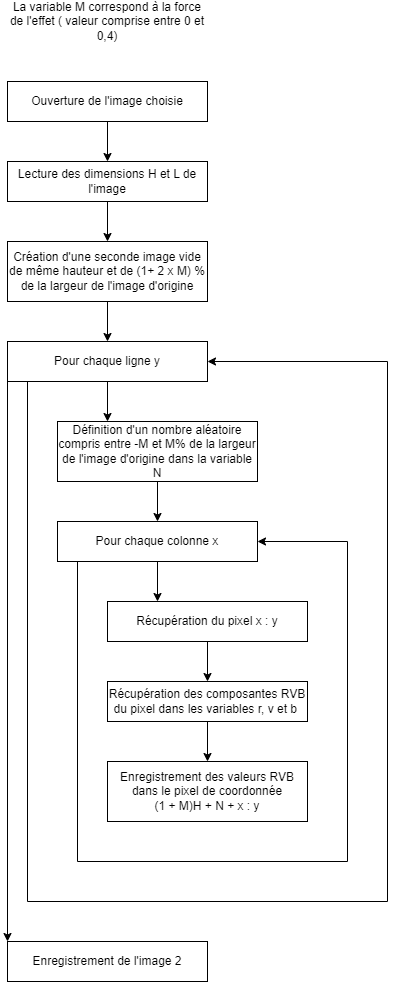

The diagram above was exported from draw.io. Its source (the exported page's mxGraphModel, read from the mxfile embedded in the PNG):
<mxGraphModel dx="548" dy="1710" grid="1" gridSize="10" guides="1" tooltips="1" connect="1" arrows="1" fold="1" page="1" pageScale="1" pageWidth="827" pageHeight="1169" math="0" shadow="0">
  <root>
    <mxCell id="0" />
    <mxCell id="1" parent="0" />
    <mxCell id="NSZZyUumAfaSoyWjECCj-2" value="Ouverture de l'image choisie" style="rounded=0;whiteSpace=wrap;html=1;" parent="1" vertex="1">
      <mxGeometry x="40" y="80" width="200" height="40" as="geometry" />
    </mxCell>
    <mxCell id="NSZZyUumAfaSoyWjECCj-3" value="Lecture des dimensions H et L de l'image" style="rounded=0;whiteSpace=wrap;html=1;" parent="1" vertex="1">
      <mxGeometry x="40" y="160" width="200" height="40" as="geometry" />
    </mxCell>
    <mxCell id="NSZZyUumAfaSoyWjECCj-4" value="" style="endArrow=classic;html=1;rounded=0;entryX=0.5;entryY=0;entryDx=0;entryDy=0;exitX=0.5;exitY=1;exitDx=0;exitDy=0;" parent="1" source="NSZZyUumAfaSoyWjECCj-2" target="NSZZyUumAfaSoyWjECCj-3" edge="1">
      <mxGeometry width="50" height="50" relative="1" as="geometry">
        <mxPoint x="139.5" y="130" as="sourcePoint" />
        <mxPoint x="139.5" y="160" as="targetPoint" />
      </mxGeometry>
    </mxCell>
    <mxCell id="NSZZyUumAfaSoyWjECCj-5" value="Création d'une seconde image vide de même hauteur et de (1+ 2 x M) % de la largeur de l'image d'origine" style="rounded=0;whiteSpace=wrap;html=1;" parent="1" vertex="1">
      <mxGeometry x="40" y="240" width="200" height="60" as="geometry" />
    </mxCell>
    <mxCell id="NSZZyUumAfaSoyWjECCj-6" value="" style="endArrow=classic;html=1;rounded=0;exitX=0.5;exitY=1;exitDx=0;exitDy=0;entryX=0.5;entryY=0;entryDx=0;entryDy=0;" parent="1" source="NSZZyUumAfaSoyWjECCj-3" target="NSZZyUumAfaSoyWjECCj-5" edge="1">
      <mxGeometry width="50" height="50" relative="1" as="geometry">
        <mxPoint x="390" y="330" as="sourcePoint" />
        <mxPoint x="440" y="280" as="targetPoint" />
      </mxGeometry>
    </mxCell>
    <mxCell id="NSZZyUumAfaSoyWjECCj-7" value="Pour chaque ligne y" style="rounded=0;whiteSpace=wrap;html=1;" parent="1" vertex="1">
      <mxGeometry x="40" y="340" width="200" height="40" as="geometry" />
    </mxCell>
    <mxCell id="NSZZyUumAfaSoyWjECCj-8" value="" style="endArrow=classic;html=1;rounded=0;exitX=0.5;exitY=1;exitDx=0;exitDy=0;entryX=0.5;entryY=0;entryDx=0;entryDy=0;" parent="1" source="NSZZyUumAfaSoyWjECCj-5" target="NSZZyUumAfaSoyWjECCj-7" edge="1">
      <mxGeometry width="50" height="50" relative="1" as="geometry">
        <mxPoint x="390" y="330" as="sourcePoint" />
        <mxPoint x="440" y="280" as="targetPoint" />
      </mxGeometry>
    </mxCell>
    <mxCell id="NSZZyUumAfaSoyWjECCj-9" value="Définition d'un nombre aléatoire compris entre -M et M% de la largeur de l'image d'origine dans la variable N" style="rounded=0;whiteSpace=wrap;html=1;" parent="1" vertex="1">
      <mxGeometry x="90" y="420" width="200" height="60" as="geometry" />
    </mxCell>
    <mxCell id="NSZZyUumAfaSoyWjECCj-10" value="" style="endArrow=classic;html=1;rounded=0;exitX=0.5;exitY=1;exitDx=0;exitDy=0;entryX=0.25;entryY=0;entryDx=0;entryDy=0;" parent="1" source="NSZZyUumAfaSoyWjECCj-7" target="NSZZyUumAfaSoyWjECCj-9" edge="1">
      <mxGeometry width="50" height="50" relative="1" as="geometry">
        <mxPoint x="390" y="330" as="sourcePoint" />
        <mxPoint x="440" y="280" as="targetPoint" />
      </mxGeometry>
    </mxCell>
    <mxCell id="NSZZyUumAfaSoyWjECCj-11" value="Pour chaque colonne x" style="rounded=0;whiteSpace=wrap;html=1;" parent="1" vertex="1">
      <mxGeometry x="90" y="520" width="200" height="40" as="geometry" />
    </mxCell>
    <mxCell id="NSZZyUumAfaSoyWjECCj-12" value="" style="endArrow=classic;html=1;rounded=0;exitX=0.5;exitY=1;exitDx=0;exitDy=0;entryX=0.5;entryY=0;entryDx=0;entryDy=0;" parent="1" source="NSZZyUumAfaSoyWjECCj-9" target="NSZZyUumAfaSoyWjECCj-11" edge="1">
      <mxGeometry width="50" height="50" relative="1" as="geometry">
        <mxPoint x="390" y="430" as="sourcePoint" />
        <mxPoint x="440" y="380" as="targetPoint" />
      </mxGeometry>
    </mxCell>
    <mxCell id="NSZZyUumAfaSoyWjECCj-19" style="edgeStyle=orthogonalEdgeStyle;rounded=0;orthogonalLoop=1;jettySize=auto;html=1;exitX=0.5;exitY=1;exitDx=0;exitDy=0;entryX=0.5;entryY=0;entryDx=0;entryDy=0;" parent="1" source="NSZZyUumAfaSoyWjECCj-13" target="NSZZyUumAfaSoyWjECCj-18" edge="1">
      <mxGeometry relative="1" as="geometry" />
    </mxCell>
    <mxCell id="NSZZyUumAfaSoyWjECCj-13" value="Récupération des composantes RVB du pixel dans les variables r, v et b&amp;nbsp;" style="rounded=0;whiteSpace=wrap;html=1;" parent="1" vertex="1">
      <mxGeometry x="140" y="680" width="200" height="40" as="geometry" />
    </mxCell>
    <mxCell id="NSZZyUumAfaSoyWjECCj-15" value="Récupération du pixel x : y" style="rounded=0;whiteSpace=wrap;html=1;" parent="1" vertex="1">
      <mxGeometry x="140" y="600" width="200" height="40" as="geometry" />
    </mxCell>
    <mxCell id="NSZZyUumAfaSoyWjECCj-16" value="" style="endArrow=classic;html=1;rounded=0;exitX=0.5;exitY=1;exitDx=0;exitDy=0;entryX=0.25;entryY=0;entryDx=0;entryDy=0;" parent="1" source="NSZZyUumAfaSoyWjECCj-11" target="NSZZyUumAfaSoyWjECCj-15" edge="1">
      <mxGeometry width="50" height="50" relative="1" as="geometry">
        <mxPoint x="390" y="470" as="sourcePoint" />
        <mxPoint x="440" y="420" as="targetPoint" />
      </mxGeometry>
    </mxCell>
    <mxCell id="NSZZyUumAfaSoyWjECCj-17" value="" style="endArrow=classic;html=1;rounded=0;exitX=0.5;exitY=1;exitDx=0;exitDy=0;entryX=0.5;entryY=0;entryDx=0;entryDy=0;" parent="1" source="NSZZyUumAfaSoyWjECCj-15" target="NSZZyUumAfaSoyWjECCj-13" edge="1">
      <mxGeometry width="50" height="50" relative="1" as="geometry">
        <mxPoint x="390" y="470" as="sourcePoint" />
        <mxPoint x="440" y="420" as="targetPoint" />
      </mxGeometry>
    </mxCell>
    <mxCell id="NSZZyUumAfaSoyWjECCj-18" value="Enregistrement des valeurs RVB dans le pixel de coordonnée&lt;br&gt;&amp;nbsp;(1 + M)H + N + x : y&amp;nbsp;" style="rounded=0;whiteSpace=wrap;html=1;" parent="1" vertex="1">
      <mxGeometry x="140" y="760" width="200" height="60" as="geometry" />
    </mxCell>
    <mxCell id="NSZZyUumAfaSoyWjECCj-25" value="" style="endArrow=classic;html=1;rounded=0;entryX=1;entryY=0.5;entryDx=0;entryDy=0;" parent="1" target="NSZZyUumAfaSoyWjECCj-11" edge="1">
      <mxGeometry width="50" height="50" relative="1" as="geometry">
        <mxPoint x="110" y="560" as="sourcePoint" />
        <mxPoint x="440" y="620" as="targetPoint" />
        <Array as="points">
          <mxPoint x="110" y="860" />
          <mxPoint x="380" y="860" />
          <mxPoint x="380" y="540" />
        </Array>
      </mxGeometry>
    </mxCell>
    <mxCell id="NSZZyUumAfaSoyWjECCj-27" value="" style="endArrow=classic;html=1;rounded=0;exitX=0.1;exitY=1;exitDx=0;exitDy=0;exitPerimeter=0;entryX=1;entryY=0.5;entryDx=0;entryDy=0;" parent="1" source="NSZZyUumAfaSoyWjECCj-7" target="NSZZyUumAfaSoyWjECCj-7" edge="1">
      <mxGeometry width="50" height="50" relative="1" as="geometry">
        <mxPoint x="-30" y="490" as="sourcePoint" />
        <mxPoint x="510" y="910" as="targetPoint" />
        <Array as="points">
          <mxPoint x="60" y="900" />
          <mxPoint x="420" y="900" />
          <mxPoint x="420" y="360" />
        </Array>
      </mxGeometry>
    </mxCell>
    <mxCell id="NSZZyUumAfaSoyWjECCj-28" value="" style="endArrow=classic;html=1;rounded=0;exitX=0;exitY=1;exitDx=0;exitDy=0;entryX=0;entryY=0;entryDx=0;entryDy=0;" parent="1" source="NSZZyUumAfaSoyWjECCj-7" target="NSZZyUumAfaSoyWjECCj-29" edge="1">
      <mxGeometry width="50" height="50" relative="1" as="geometry">
        <mxPoint x="390" y="680" as="sourcePoint" />
        <mxPoint x="40" y="940" as="targetPoint" />
        <Array as="points">
          <mxPoint x="40" y="940" />
        </Array>
      </mxGeometry>
    </mxCell>
    <mxCell id="NSZZyUumAfaSoyWjECCj-29" value="Enregistrement de l'image 2" style="rounded=0;whiteSpace=wrap;html=1;" parent="1" vertex="1">
      <mxGeometry x="40" y="940" width="200" height="40" as="geometry" />
    </mxCell>
    <mxCell id="m1P0dxApz12zkpkzzquo-1" value="La variable M correspond à la force de l'effet ( valeur comprise entre 0 et 0,4)" style="text;html=1;align=center;verticalAlign=middle;whiteSpace=wrap;rounded=0;" vertex="1" parent="1">
      <mxGeometry x="40" width="200" height="40" as="geometry" />
    </mxCell>
  </root>
</mxGraphModel>